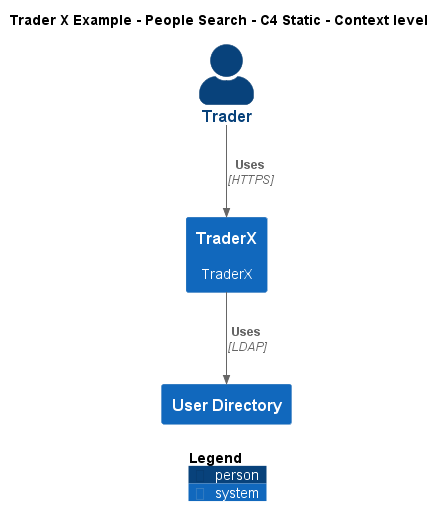

The diagram above was rendered by PlantUML. Its source (embedded in the PNG):
@startuml
!include ..\..\..\.c4s\C4_Context.puml

AddElementTag("c4interflow:lifecycle:new", $bgColor=green, $fontColor=#ffffff, $borderColor=green, $shadowing="False")
AddElementTag("c4interflow:lifecycle:changed", $bgColor=orange, $fontColor=#ffffff, $borderColor=orange, $shadowing="False")
AddElementTag("c4interflow:lifecycle:removed", $bgColor=red, $fontColor=#ffffff, $borderColor=red, $shadowing="False")

AddRelTag("c4interflow:lifecycle:new", $textColor=green, $lineColor=green)
AddRelTag("c4interflow:lifecycle:changed", $textColor=orange, $lineColor=orange)
AddRelTag("c4interflow:lifecycle:removed", $textColor=red, $lineColor=red)

SHOW_PERSON_PORTRAIT()
LAYOUT_TOP_DOWN()

skinparam linetype polyline

title Trader X Example - People Search - C4 Static - Context level

Person(TraderXExample.Actors.Trader, "Trader", "")
System(TraderXExample.SoftwareSystems.TraderX, "TraderX", "TraderX")
System(TraderXExample.SoftwareSystems.UserDirectory, "User Directory", "")

Rel(TraderXExample.Actors.Trader, TraderXExample.SoftwareSystems.TraderX, "Uses", "HTTPS", $tags="protocol:https")
Rel(TraderXExample.SoftwareSystems.TraderX, TraderXExample.SoftwareSystems.UserDirectory, "Uses", "LDAP", $tags="protocol:ldap")


SHOW_LEGEND()
@enduml